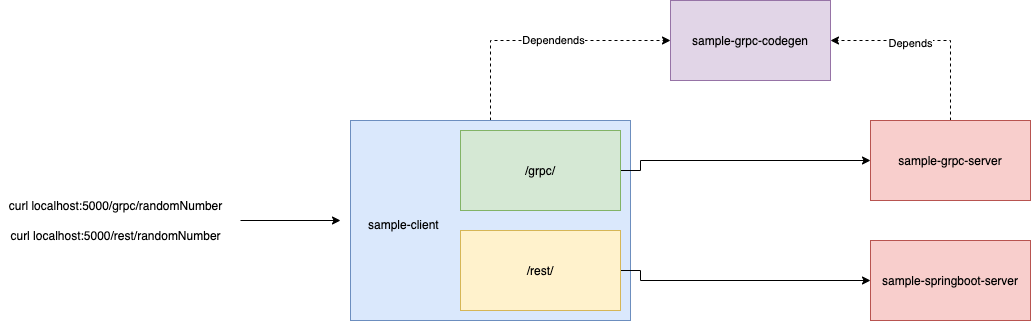

The diagram above was exported from draw.io. Its source (the exported page's mxGraphModel, read from the mxfile embedded in the PNG):
<mxGraphModel dx="2148" dy="834" grid="1" gridSize="10" guides="1" tooltips="1" connect="1" arrows="1" fold="1" page="1" pageScale="1" pageWidth="850" pageHeight="1100" math="0" shadow="0">
  <root>
    <mxCell id="0" />
    <mxCell id="1" parent="0" />
    <mxCell id="msAvKgV6gqSdSqs1OxUR-1" value="sample-grpc-codegen" style="rounded=0;whiteSpace=wrap;html=1;fillColor=#e1d5e7;strokeColor=#9673a6;" vertex="1" parent="1">
      <mxGeometry x="440" y="40" width="160" height="80" as="geometry" />
    </mxCell>
    <mxCell id="msAvKgV6gqSdSqs1OxUR-21" style="edgeStyle=orthogonalEdgeStyle;rounded=0;orthogonalLoop=1;jettySize=auto;html=1;exitX=0.5;exitY=0;exitDx=0;exitDy=0;entryX=1;entryY=0.5;entryDx=0;entryDy=0;dashed=1;" edge="1" parent="1" source="msAvKgV6gqSdSqs1OxUR-2" target="msAvKgV6gqSdSqs1OxUR-1">
      <mxGeometry relative="1" as="geometry" />
    </mxCell>
    <mxCell id="msAvKgV6gqSdSqs1OxUR-23" value="Depends" style="edgeLabel;html=1;align=center;verticalAlign=middle;resizable=0;points=[];" vertex="1" connectable="0" parent="msAvKgV6gqSdSqs1OxUR-21">
      <mxGeometry x="0.21" y="2" relative="1" as="geometry">
        <mxPoint as="offset" />
      </mxGeometry>
    </mxCell>
    <mxCell id="msAvKgV6gqSdSqs1OxUR-2" value="sample-grpc-server" style="rounded=0;whiteSpace=wrap;html=1;fillColor=#f8cecc;strokeColor=#b85450;" vertex="1" parent="1">
      <mxGeometry x="640" y="160" width="160" height="80" as="geometry" />
    </mxCell>
    <mxCell id="msAvKgV6gqSdSqs1OxUR-3" value="sample-springboot-server" style="rounded=0;whiteSpace=wrap;html=1;fillColor=#f8cecc;strokeColor=#b85450;" vertex="1" parent="1">
      <mxGeometry x="640" y="280" width="160" height="80" as="geometry" />
    </mxCell>
    <mxCell id="msAvKgV6gqSdSqs1OxUR-19" style="edgeStyle=orthogonalEdgeStyle;rounded=0;orthogonalLoop=1;jettySize=auto;html=1;exitX=0.5;exitY=0;exitDx=0;exitDy=0;entryX=0;entryY=0.5;entryDx=0;entryDy=0;dashed=1;" edge="1" parent="1" source="msAvKgV6gqSdSqs1OxUR-4" target="msAvKgV6gqSdSqs1OxUR-1">
      <mxGeometry relative="1" as="geometry" />
    </mxCell>
    <mxCell id="msAvKgV6gqSdSqs1OxUR-20" value="Dependends" style="edgeLabel;html=1;align=center;verticalAlign=middle;resizable=0;points=[];" vertex="1" connectable="0" parent="msAvKgV6gqSdSqs1OxUR-19">
      <mxGeometry x="0.0923" y="1" relative="1" as="geometry">
        <mxPoint as="offset" />
      </mxGeometry>
    </mxCell>
    <mxCell id="msAvKgV6gqSdSqs1OxUR-4" value="sample-client" style="rounded=0;whiteSpace=wrap;html=1;verticalAlign=middle;align=left;spacingLeft=16;spacingTop=8;fillColor=#dae8fc;strokeColor=#6c8ebf;" vertex="1" parent="1">
      <mxGeometry x="120" y="160" width="280" height="200" as="geometry" />
    </mxCell>
    <mxCell id="msAvKgV6gqSdSqs1OxUR-11" style="edgeStyle=orthogonalEdgeStyle;rounded=0;orthogonalLoop=1;jettySize=auto;html=1;exitX=1;exitY=0.5;exitDx=0;exitDy=0;entryX=0;entryY=0.5;entryDx=0;entryDy=0;" edge="1" parent="1" source="msAvKgV6gqSdSqs1OxUR-6" target="msAvKgV6gqSdSqs1OxUR-2">
      <mxGeometry relative="1" as="geometry">
        <Array as="points">
          <mxPoint x="410" y="210" />
          <mxPoint x="410" y="200" />
        </Array>
      </mxGeometry>
    </mxCell>
    <mxCell id="msAvKgV6gqSdSqs1OxUR-6" value="/grpc/" style="rounded=0;whiteSpace=wrap;html=1;fillColor=#d5e8d4;strokeColor=#82b366;" vertex="1" parent="1">
      <mxGeometry x="230" y="170" width="160" height="80" as="geometry" />
    </mxCell>
    <mxCell id="msAvKgV6gqSdSqs1OxUR-12" style="edgeStyle=orthogonalEdgeStyle;rounded=0;orthogonalLoop=1;jettySize=auto;html=1;exitX=1;exitY=0.5;exitDx=0;exitDy=0;entryX=0;entryY=0.5;entryDx=0;entryDy=0;" edge="1" parent="1" source="msAvKgV6gqSdSqs1OxUR-8" target="msAvKgV6gqSdSqs1OxUR-3">
      <mxGeometry relative="1" as="geometry">
        <Array as="points">
          <mxPoint x="410" y="310" />
          <mxPoint x="410" y="320" />
        </Array>
      </mxGeometry>
    </mxCell>
    <mxCell id="msAvKgV6gqSdSqs1OxUR-8" value="/rest/" style="rounded=0;whiteSpace=wrap;html=1;fillColor=#fff2cc;strokeColor=#d6b656;" vertex="1" parent="1">
      <mxGeometry x="230" y="270" width="160" height="80" as="geometry" />
    </mxCell>
    <mxCell id="msAvKgV6gqSdSqs1OxUR-15" value="curl localhost:5000/grpc/randomNumber" style="text;html=1;align=center;verticalAlign=middle;resizable=0;points=[];autosize=1;" vertex="1" parent="1">
      <mxGeometry x="-230" y="235" width="230" height="20" as="geometry" />
    </mxCell>
    <mxCell id="msAvKgV6gqSdSqs1OxUR-17" value="curl localhost:5000/rest/randomNumber" style="text;html=1;align=center;verticalAlign=middle;resizable=0;points=[];autosize=1;" vertex="1" parent="1">
      <mxGeometry x="-230" y="265" width="230" height="20" as="geometry" />
    </mxCell>
    <mxCell id="msAvKgV6gqSdSqs1OxUR-18" value="" style="endArrow=classic;html=1;" edge="1" parent="1">
      <mxGeometry width="50" height="50" relative="1" as="geometry">
        <mxPoint x="10" y="260" as="sourcePoint" />
        <mxPoint x="110" y="260" as="targetPoint" />
      </mxGeometry>
    </mxCell>
  </root>
</mxGraphModel>